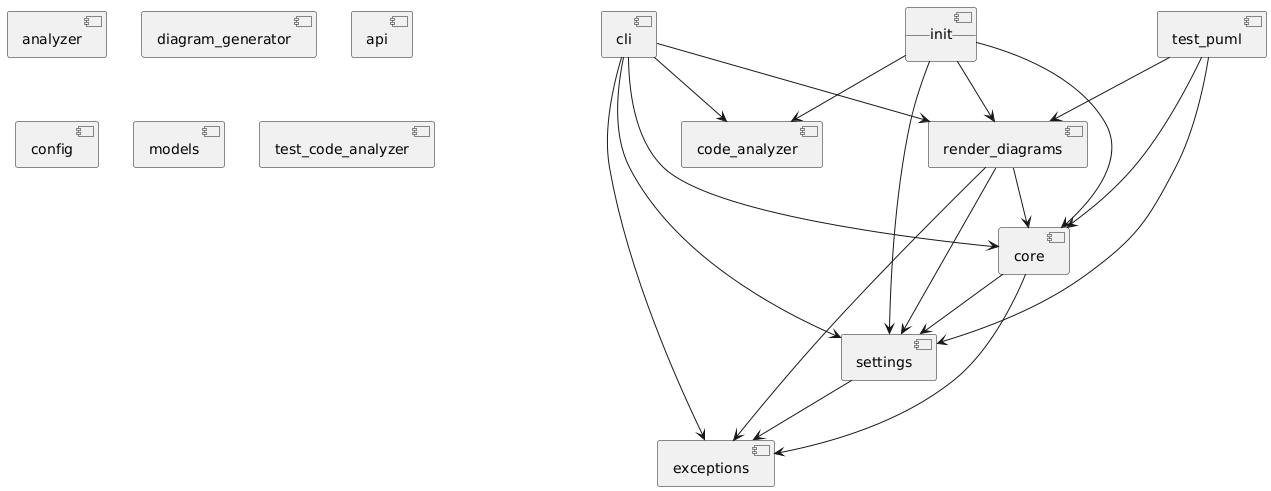

The diagram above was rendered by PlantUML. Its source (embedded in the PNG):
@startuml
' This diagram was automatically generated by the code analyzer

[analyzer] as analyzer
[cli] as cli
[code_analyzer] as code_analyzer
[diagram_generator] as diagram_generator
[api] as api
[core] as core
[config] as config
[exceptions] as exceptions
[models] as models
[settings] as settings
[__init__] as __init__
[render_diagrams] as render_diagrams
[test_code_analyzer] as test_code_analyzer
[__init__] as __init__
[test_puml] as test_puml

cli --> code_analyzer <<unused>>
cli --> core <<unused>>
cli --> exceptions <<unused>>
cli --> render_diagrams <<unused>>
cli --> settings <<unused>>
core --> exceptions <<unused>>
core --> settings <<unused>>
settings --> exceptions <<unused>>
__init__ --> code_analyzer <<unused>>
__init__ --> core <<unused>>
__init__ --> render_diagrams <<unused>>
__init__ --> settings <<unused>>
render_diagrams --> core <<unused>>
render_diagrams --> exceptions <<unused>>
render_diagrams --> settings <<unused>>
test_puml --> core <<unused>>
test_puml --> render_diagrams <<unused>>
test_puml --> settings <<unused>>
@enduml